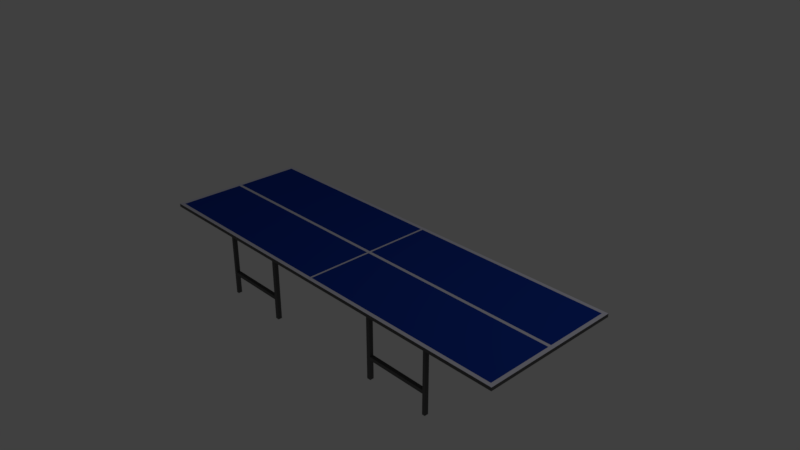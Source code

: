 # Source: galds_Liene.blend  (saved by Blender 2.78.0; exported with 4.5.12 LTS)
import bpy
from mathutils import Matrix  # noqa: F401  (used for matrix-valued properties, if any)

bpy.ops.wm.read_factory_settings(use_empty=True)
scene = bpy.context.scene
scene.name = 'Scene'

# ---- collections
col_collection_1 = bpy.data.collections.new('Collection 1'); scene.collection.children.link(col_collection_1)

# ---- materials (node trees are filled in below, after node groups)
mat_white = bpy.data.materials.new('White')
mat_white.alpha_threshold = 0.0
mat_white.use_transparent_shadow = False
mat_white.diffuse_color = (0.691, 0.6854, 0.7874, 1.0)
mat_white.roughness = 0.5
mat_white.line_color = (0.0, 0.0, 0.0, 1.0)
mat_blue = bpy.data.materials.new('Blue')
mat_blue.alpha_threshold = 0.0
mat_blue.use_transparent_shadow = False
mat_blue.diffuse_color = (0.008134, 0.04114, 0.3343, 1.0)
mat_blue.specular_color = (0.005075, 0.003121, 0.1789)
mat_blue.roughness = 0.5
mat_gray = bpy.data.materials.new('Gray')
mat_gray.alpha_threshold = 0.0
mat_gray.use_transparent_shadow = False
mat_gray.diffuse_color = (0.1282, 0.1282, 0.1282, 1.0)
mat_gray.specular_color = (0.04202, 0.04202, 0.04202)
mat_gray.roughness = 0.5
mat_material = bpy.data.materials.new('Material')
mat_material.alpha_threshold = 0.0
mat_material.use_transparent_shadow = False
mat_material.roughness = 0.5

# ---- material node trees

# ---- world
world_world = bpy.data.worlds.new('World'); scene.world = world_world
world_world.color = (0.05088, 0.05088, 0.05088)
world_world.use_sun_shadow = False
world_world.sun_shadow_jitter_overblur = 0.0
world_world.cycles.sampling_method = 'MANUAL'

# ---- cameras
cam_camera = bpy.data.cameras.new('Camera')
cam_camera.clip_end = 100.0
cam_camera.lens = 35.0
cam_camera.sensor_width = 32.0
cam_camera.sensor_height = 18.0
cam_camera.ortho_scale = 7.314
cam_camera.dof.focus_distance = 0.0
cam_camera.dof.aperture_fstop = 128.0

# ---- lights
light_lamp = bpy.data.lights.new('Lamp', 'POINT')
light_lamp.transmission_factor = 0.0
light_lamp.cutoff_distance = 30.0
light_lamp.energy = 100.0
light_lamp.shadow_buffer_clip_start = 1.001
light_lamp.shadow_soft_size = 0.1
light_lamp.shadow_maximum_resolution = 0.006
light_lamp.use_absolute_resolution = True

# ---- meshes
me_cube = bpy.data.meshes.new('Cube')
me_cube.from_pydata([(-1.0, -1.0, -1.0), (-1.0, -1.0, 1.0), (-0.304, -1.0, -1.0), (-0.6373, -1.0, -1.0), (-0.304, -1.0, 1.0), (-0.6373, -1.0, 1.0), (-1.0, -0.8514, -1.0), (-1.0, -0.8514, 1.0), (-0.304, -0.8514, 1.0), (-0.6373, -0.8514, 1.0), (-0.304, -0.8514, -1.0), (-0.6373, -0.8514, -1.0), (-1.0, -0.7957, -1.0), (-1.0, -0.7957, 1.0), (-0.304, -0.7957, -1.0), (-0.6373, -0.7957, -1.0), (-0.304, -0.7957, 1.0), (-0.6373, -0.7957, 1.0), (-0.6229, -1.0, -1.0), (-0.6229, -1.0, 1.0), (-0.6229, -0.8514, -1.0), (-0.6229, -0.8514, 1.0), (-0.6229, -0.7957, 1.0), (-0.6229, -0.7957, -1.0), (-0.3228, -0.8514, 1.0), (-0.3228, -0.7957, 1.0), (-0.3228, -1.0, -1.0), (-0.3228, -1.0, 1.0), (-0.3228, -0.8514, -1.0), (-0.3228, -0.7957, -1.0), (-0.304, -0.7957, 44.64), (-0.304, -0.8514, 44.64), (-0.6373, -0.7957, 44.64), (-0.6373, -0.8514, 44.64), (-0.3228, -0.8514, 44.64), (-0.3228, -0.7957, 44.64), (-0.6229, -0.8514, 44.64), (-0.6229, -0.7957, 44.64), (-0.6229, -0.8514, 15.55), (-0.6229, -0.8514, 30.09), (-0.6373, -0.8514, 30.09), (-0.6373, -0.8514, 15.55), (-0.6229, -0.7957, 15.55), (-0.6229, -0.7957, 30.09), (-0.6373, -0.7957, 30.09), (-0.6373, -0.7957, 15.55), (-0.304, -0.7957, 15.55), (-0.304, -0.7957, 30.09), (-0.304, -0.8514, 30.09), (-0.304, -0.8514, 15.55), (-0.3228, -0.7957, 15.55), (-0.3228, -0.7957, 30.09), (-0.3228, -0.8514, 15.55), (-0.3228, -0.8514, 30.09), (-0.6229, -0.8514, 32.17), (-0.6229, -0.7957, 32.17), (-0.6373, -0.8514, 32.17), (-0.6373, -0.7957, 32.17), (-0.304, -0.7957, 32.17), (-0.3228, -0.7957, 32.17), (-0.3228, -0.8514, 32.17), (-0.304, -0.8514, 32.17), (-0.9818, -1.0, -1.0), (-0.9818, -1.0, 1.0), (-0.9818, -0.8514, 1.0), (-0.9818, -0.8514, -1.0), (-0.9818, -0.7957, -1.0), (-0.9818, -0.7957, 1.0), (-0.304, -0.9476, 1.0), (-0.6373, -0.9476, 1.0), (-1.0, -0.9476, -1.0), (-1.0, -0.9476, 1.0), (-0.304, -0.9476, -1.0), (-0.6373, -0.9476, -1.0), (-0.6229, -0.9476, -1.0), (-0.6229, -0.9476, 1.0), (-0.3228, -0.9476, 1.0), (-0.3228, -0.9476, -1.0), (-0.9818, -0.9476, 1.0), (-0.9818, -0.9476, -1.0), (-1.0, -0.02258, -1.0), (-1.0, -0.02258, 1.0), (-0.304, -0.02258, -1.0), (-0.6373, -0.02258, -1.0), (-0.304, -0.02258, 1.0), (-0.6373, -0.02258, 1.0), (-0.6229, -0.02258, -1.0), (-0.6229, -0.02258, 1.0), (-0.3228, -0.02258, 1.0), (-0.3228, -0.02258, -1.0), (-0.9818, -0.02258, 1.0), (-0.9818, -0.02258, -1.0), (-0.1664, -0.2942, -1.913), (-0.004707, -1.0, -1.0), (-0.004707, -1.0, 1.0), (-0.004707, -0.8514, -1.0), (-0.004707, -0.8514, 1.0), (-0.004707, -0.7957, 1.0), (-0.004707, -0.7957, -1.0), (-0.004707, -0.9476, -1.0), (-0.004707, -0.9476, 1.0), (-0.004707, -0.02258, -1.0), (-0.004707, -0.02258, 1.0), (-0.01186, -0.8596, 14.14), (1.0, -1.0, -1.0), (1.0, -1.0, 1.0), (0.0, -1.0, -1.0), (0.0, -1.0, 1.0), (0.304, -1.0, -1.0), (0.6373, -1.0, -1.0), (0.304, -1.0, 1.0), (0.6373, -1.0, 1.0), (1.0, -0.8514, -1.0), (1.0, -0.8514, 1.0), (0.0, -0.8514, 1.0), (0.0, -0.8514, -1.0), (0.304, -0.8514, 1.0), (0.6373, -0.8514, 1.0), (0.304, -0.8514, -1.0), (0.6373, -0.8514, -1.0), (1.0, -0.7957, -1.0), (1.0, -0.7957, 1.0), (0.0, -0.7957, -1.0), (0.304, -0.7957, -1.0), (0.6373, -0.7957, -1.0), (0.0, -0.7957, 1.0), (0.304, -0.7957, 1.0), (0.6373, -0.7957, 1.0), (0.6229, -1.0, -1.0), (0.6229, -1.0, 1.0), (0.6229, -0.8514, -1.0), (0.6229, -0.8514, 1.0), (0.6229, -0.7957, 1.0), (0.6229, -0.7957, -1.0), (0.3228, -0.8514, 1.0), (0.3228, -0.7957, 1.0), (0.3228, -1.0, -1.0), (0.3228, -1.0, 1.0), (0.3228, -0.8514, -1.0), (0.3228, -0.7957, -1.0), (0.304, -0.7957, 44.64), (0.304, -0.8514, 44.64), (0.6373, -0.7957, 44.64), (0.6373, -0.8514, 44.64), (0.3228, -0.8514, 44.64), (0.3228, -0.7957, 44.64), (0.6229, -0.8514, 44.64), (0.6229, -0.7957, 44.64), (0.6229, -0.8514, 15.55), (0.6229, -0.8514, 30.09), (0.6373, -0.8514, 30.09), (0.6373, -0.8514, 15.55), (0.6229, -0.7957, 15.55), (0.6229, -0.7957, 30.09), (0.6373, -0.7957, 30.09), (0.6373, -0.7957, 15.55), (0.304, -0.7957, 15.55), (0.304, -0.7957, 30.09), (0.304, -0.8514, 30.09), (0.304, -0.8514, 15.55), (0.3228, -0.7957, 15.55), (0.3228, -0.7957, 30.09), (0.3228, -0.8514, 15.55), (0.3228, -0.8514, 30.09), (0.6229, -0.8514, 32.17), (0.6229, -0.7957, 32.17), (0.6373, -0.8514, 32.17), (0.6373, -0.7957, 32.17), (0.304, -0.7957, 32.17), (0.3228, -0.7957, 32.17), (0.3228, -0.8514, 32.17), (0.304, -0.8514, 32.17), (0.9818, -1.0, -1.0), (0.9818, -1.0, 1.0), (0.9818, -0.8514, 1.0), (0.9818, -0.8514, -1.0), (0.9818, -0.7957, -1.0), (0.9818, -0.7957, 1.0), (0.0, -0.9476, 1.0), (0.304, -0.9476, 1.0), (0.6373, -0.9476, 1.0), (1.0, -0.9476, -1.0), (1.0, -0.9476, 1.0), (0.0, -0.9476, -1.0), (0.304, -0.9476, -1.0), (0.6373, -0.9476, -1.0), (0.6229, -0.9476, -1.0), (0.6229, -0.9476, 1.0), (0.3228, -0.9476, 1.0), (0.3228, -0.9476, -1.0), (0.9818, -0.9476, 1.0), (0.9818, -0.9476, -1.0), (1.0, -0.02258, -1.0), (1.0, -0.02258, 1.0), (0.0, -0.02258, -1.0), (0.304, -0.02258, -1.0), (0.6373, -0.02258, -1.0), (0.0, -0.02258, 1.0), (0.304, -0.02258, 1.0), (0.6373, -0.02258, 1.0), (0.6229, -0.02258, -1.0), (0.6229, -0.02258, 1.0), (0.3228, -0.02258, 1.0), (0.3228, -0.02258, -1.0), (0.9818, -0.02258, 1.0), (0.9818, -0.02258, -1.0), (0.1664, -0.2942, -1.913), (0.004707, -1.0, -1.0), (0.004707, -1.0, 1.0), (0.004707, -0.8514, -1.0), (0.004707, -0.8514, 1.0), (0.004707, -0.7957, 1.0), (0.004707, -0.7957, -1.0), (0.004707, -0.9476, -1.0), (0.004707, -0.9476, 1.0), (0.004707, -0.02258, -1.0), (0.004707, -0.02258, 1.0), (0.01186, -0.8596, 14.14), (-1.0, 1.0, -1.0), (-1.0, 1.0, 1.0), (-1.0, 0.0, -1.0), (-1.0, 0.0, 1.0), (-0.304, 1.0, -1.0), (-0.6373, 1.0, -1.0), (-0.304, 1.0, 1.0), (-0.6373, 1.0, 1.0), (-0.304, 0.0, -1.0), (-0.6373, 0.0, -1.0), (-0.6373, 0.0, 1.0), (-0.304, 0.0, 1.0), (-1.0, 0.8514, -1.0), (-1.0, 0.8514, 1.0), (-0.304, 0.8514, 1.0), (-0.6373, 0.8514, 1.0), (-0.304, 0.8514, -1.0), (-0.6373, 0.8514, -1.0), (-1.0, 0.7957, -1.0), (-1.0, 0.7957, 1.0), (-0.304, 0.7957, -1.0), (-0.6373, 0.7957, -1.0), (-0.304, 0.7957, 1.0), (-0.6373, 0.7957, 1.0), (-0.6229, 1.0, -1.0), (-0.6229, 1.0, 1.0), (-0.6229, 0.0, -1.0), (-0.6229, 0.0, 1.0), (-0.6229, 0.8514, -1.0), (-0.6229, 0.8514, 1.0), (-0.6229, 0.7957, 1.0), (-0.6229, 0.7957, -1.0), (-0.3228, 0.0, 1.0), (-0.3228, 0.8514, 1.0), (-0.3228, 0.7957, 1.0), (-0.3228, 1.0, -1.0), (-0.3228, 1.0, 1.0), (-0.3228, 0.0, -1.0), (-0.3228, 0.8514, -1.0), (-0.3228, 0.7957, -1.0), (-0.304, 0.7957, 44.64), (-0.304, 0.8514, 44.64), (-0.6373, 0.7957, 44.64), (-0.6373, 0.8514, 44.64), (-0.3228, 0.8514, 44.64), (-0.3228, 0.7957, 44.64), (-0.6229, 0.8514, 44.64), (-0.6229, 0.7957, 44.64), (-0.6229, 0.8514, 15.55), (-0.6229, 0.8514, 30.09), (-0.6373, 0.8514, 30.09), (-0.6373, 0.8514, 15.55), (-0.6229, 0.7957, 15.55), (-0.6229, 0.7957, 30.09), (-0.6373, 0.7957, 30.09), (-0.6373, 0.7957, 15.55), (-0.304, 0.7957, 15.55), (-0.304, 0.7957, 30.09), (-0.304, 0.8514, 30.09), (-0.304, 0.8514, 15.55), (-0.3228, 0.7957, 15.55), (-0.3228, 0.7957, 30.09), (-0.3228, 0.8514, 15.55), (-0.3228, 0.8514, 30.09), (-0.6229, 0.8514, 32.17), (-0.6229, 0.7957, 32.17), (-0.6373, 0.8514, 32.17), (-0.6373, 0.7957, 32.17), (-0.304, 0.7957, 32.17), (-0.3228, 0.7957, 32.17), (-0.3228, 0.8514, 32.17), (-0.304, 0.8514, 32.17), (-0.9818, 1.0, -1.0), (-0.9818, 1.0, 1.0), (-0.9818, 0.0, -1.0), (-0.9818, 0.0, 1.0), (-0.9818, 0.8514, 1.0), (-0.9818, 0.8514, -1.0), (-0.9818, 0.7957, -1.0), (-0.9818, 0.7957, 1.0), (-0.304, 0.9476, 1.0), (-0.6373, 0.9476, 1.0), (-1.0, 0.9476, -1.0), (-1.0, 0.9476, 1.0), (-0.304, 0.9476, -1.0), (-0.6373, 0.9476, -1.0), (-0.6229, 0.9476, -1.0), (-0.6229, 0.9476, 1.0), (-0.3228, 0.9476, 1.0), (-0.3228, 0.9476, -1.0), (-0.9818, 0.9476, 1.0), (-0.9818, 0.9476, -1.0), (-1.0, 0.02258, -1.0), (-1.0, 0.02258, 1.0), (-0.304, 0.02258, -1.0), (-0.6373, 0.02258, -1.0), (-0.304, 0.02258, 1.0), (-0.6373, 0.02258, 1.0), (-0.6229, 0.02258, -1.0), (-0.6229, 0.02258, 1.0), (-0.3228, 0.02258, 1.0), (-0.3228, 0.02258, -1.0), (-0.9818, 0.02258, 1.0), (-0.9818, 0.02258, -1.0), (-0.1664, 0.2942, -1.913), (-0.004707, 0.0, 1.0), (-0.004707, 1.0, -1.0), (-0.004707, 1.0, 1.0), (-0.004707, 0.0, -1.0), (-0.004707, 0.8514, -1.0), (-0.004707, 0.8514, 1.0), (-0.004707, 0.7957, 1.0), (-0.004707, 0.7957, -1.0), (-0.004707, 0.9476, -1.0), (-0.004707, 0.9476, 1.0), (-0.004707, 0.02258, -1.0), (-0.004707, 0.02258, 1.0), (-0.01186, 0.8596, 14.14), (1.0, 1.0, -1.0), (1.0, 1.0, 1.0), (1.0, 0.0, -1.0), (1.0, 0.0, 1.0), (0.0, 1.0, -1.0), (0.0, 1.0, 1.0), (0.0, 0.0, 1.0), (0.0, 0.0, -1.0), (0.304, 1.0, -1.0), (0.6373, 1.0, -1.0), (0.304, 1.0, 1.0), (0.6373, 1.0, 1.0), (0.304, 0.0, -1.0), (0.6373, 0.0, -1.0), (0.6373, 0.0, 1.0), (0.304, 0.0, 1.0), (1.0, 0.8514, -1.0), (1.0, 0.8514, 1.0), (0.0, 0.8514, 1.0), (0.0, 0.8514, -1.0), (0.304, 0.8514, 1.0), (0.6373, 0.8514, 1.0), (0.304, 0.8514, -1.0), (0.6373, 0.8514, -1.0), (1.0, 0.7957, -1.0), (1.0, 0.7957, 1.0), (0.0, 0.7957, -1.0), (0.304, 0.7957, -1.0), (0.6373, 0.7957, -1.0), (0.0, 0.7957, 1.0), (0.304, 0.7957, 1.0), (0.6373, 0.7957, 1.0), (0.6229, 1.0, -1.0), (0.6229, 1.0, 1.0), (0.6229, 0.0, -1.0), (0.6229, 0.0, 1.0), (0.6229, 0.8514, -1.0), (0.6229, 0.8514, 1.0), (0.6229, 0.7957, 1.0), (0.6229, 0.7957, -1.0), (0.3228, 0.0, 1.0), (0.3228, 0.8514, 1.0), (0.3228, 0.7957, 1.0), (0.3228, 1.0, -1.0), (0.3228, 1.0, 1.0), (0.3228, 0.0, -1.0), (0.3228, 0.8514, -1.0), (0.3228, 0.7957, -1.0), (0.304, 0.7957, 44.64), (0.304, 0.8514, 44.64), (0.6373, 0.7957, 44.64), (0.6373, 0.8514, 44.64), (0.3228, 0.8514, 44.64), (0.3228, 0.7957, 44.64), (0.6229, 0.8514, 44.64), (0.6229, 0.7957, 44.64), (0.6229, 0.8514, 15.55), (0.6229, 0.8514, 30.09), (0.6373, 0.8514, 30.09), (0.6373, 0.8514, 15.55), (0.6229, 0.7957, 15.55), (0.6229, 0.7957, 30.09), (0.6373, 0.7957, 30.09), (0.6373, 0.7957, 15.55), (0.304, 0.7957, 15.55), (0.304, 0.7957, 30.09), (0.304, 0.8514, 30.09), (0.304, 0.8514, 15.55), (0.3228, 0.7957, 15.55), (0.3228, 0.7957, 30.09), (0.3228, 0.8514, 15.55), (0.3228, 0.8514, 30.09), (0.6229, 0.8514, 32.17), (0.6229, 0.7957, 32.17), (0.6373, 0.8514, 32.17), (0.6373, 0.7957, 32.17), (0.304, 0.7957, 32.17), (0.3228, 0.7957, 32.17), (0.3228, 0.8514, 32.17), (0.304, 0.8514, 32.17), (0.9818, 1.0, -1.0), (0.9818, 1.0, 1.0), (0.9818, 0.0, -1.0), (0.9818, 0.0, 1.0), (0.9818, 0.8514, 1.0), (0.9818, 0.8514, -1.0), (0.9818, 0.7957, -1.0), (0.9818, 0.7957, 1.0), (0.0, 0.9476, 1.0), (0.304, 0.9476, 1.0), (0.6373, 0.9476, 1.0), (1.0, 0.9476, -1.0), (1.0, 0.9476, 1.0), (0.0, 0.9476, -1.0), (0.304, 0.9476, -1.0), (0.6373, 0.9476, -1.0), (0.6229, 0.9476, -1.0), (0.6229, 0.9476, 1.0), (0.3228, 0.9476, 1.0), (0.3228, 0.9476, -1.0), (0.9818, 0.9476, 1.0), (0.9818, 0.9476, -1.0), (1.0, 0.02258, -1.0), (1.0, 0.02258, 1.0), (0.0, 0.02258, -1.0), (0.304, 0.02258, -1.0), (0.6373, 0.02258, -1.0), (0.0, 0.02258, 1.0), (0.304, 0.02258, 1.0), (0.6373, 0.02258, 1.0), (0.6229, 0.02258, -1.0), (0.6229, 0.02258, 1.0), (0.3228, 0.02258, 1.0), (0.3228, 0.02258, -1.0), (0.9818, 0.02258, 1.0), (0.9818, 0.02258, -1.0), (0.1664, 0.2942, -1.913), (0.004707, 0.0, 1.0), (0.004707, 1.0, -1.0), (0.004707, 1.0, 1.0), (0.004707, 0.0, -1.0), (0.004707, 0.8514, -1.0), (0.004707, 0.8514, 1.0), (0.004707, 0.7957, 1.0), (0.004707, 0.7957, -1.0), (0.004707, 0.9476, -1.0), (0.004707, 0.9476, 1.0), (0.004707, 0.02258, -1.0), (0.004707, 0.02258, 1.0), (0.01186, 0.8596, 14.14)], [], [(79, 62, 0, 70), (78, 71, 1, 63), (62, 63, 1, 0), (80, 81, 221, 220), (93, 94, 4, 2), (18, 19, 5, 3), (100, 68, 4, 94), (75, 69, 5, 19), (99, 93, 2, 72), (74, 18, 3, 73), (23, 20, 11, 15), (98, 95, 10, 14), (97, 16, 8, 96), (70, 71, 7, 6), (67, 13, 7, 64), (66, 65, 6, 12), (91, 66, 12, 80), (90, 81, 13, 67), (102, 84, 16, 97), (87, 85, 17, 22), (101, 98, 14, 82), (86, 23, 15, 83), (6, 7, 13, 12), (89, 29, 23, 86), (88, 87, 22, 25), (25, 22, 21, 24), (29, 28, 20, 23), (77, 26, 18, 74), (76, 75, 19, 27), (26, 27, 19, 18), (2, 4, 27, 26), (68, 76, 27, 4), (72, 2, 26, 77), (14, 10, 28, 29), (84, 88, 25, 16), (82, 14, 29, 89), (37, 32, 33, 36), (30, 35, 34, 31), (34, 60, 61, 31), (22, 17, 45, 42), (42, 45, 44, 43), (17, 9, 41, 45), (45, 41, 40, 44), (21, 22, 42, 38), (38, 42, 43, 39), (9, 21, 38, 41), (41, 38, 39, 40), (24, 8, 49, 52), (52, 49, 48, 53), (25, 24, 52, 50), (50, 52, 53, 51), (8, 16, 46, 49), (49, 46, 47, 48), (16, 25, 50, 46), (46, 50, 51, 47), (43, 44, 57, 55), (44, 40, 56, 57), (37, 55, 57, 32), (40, 39, 54, 56), (53, 48, 61, 60), (30, 58, 59, 35), (31, 61, 58, 30), (35, 59, 60, 34), (55, 59, 51, 43), (48, 47, 58, 61), (47, 51, 59, 58), (36, 54, 55, 37), (33, 56, 54, 36), (32, 57, 56, 33), (43, 51, 53, 39), (55, 54, 60, 59), (54, 39, 53, 60), (85, 90, 67, 17), (83, 15, 66, 91), (15, 11, 65, 66), (17, 67, 64, 9), (3, 5, 63, 62), (69, 78, 63, 5), (73, 3, 62, 79), (11, 73, 79, 65), (9, 64, 78, 69), (10, 72, 77, 28), (8, 24, 76, 68), (24, 21, 75, 76), (28, 77, 74, 20), (0, 1, 71, 70), (20, 74, 73, 11), (95, 99, 72, 10), (21, 9, 69, 75), (96, 8, 68, 100), (64, 7, 71, 78), (65, 79, 70, 6), (227, 83, 91, 292), (228, 293, 90, 85), (226, 82, 89, 255), (229, 250, 88, 84), (250, 245, 87, 88), (255, 89, 86, 244), (244, 86, 83, 227), (326, 101, 82, 226), (245, 228, 85, 87), (323, 229, 84, 102), (293, 221, 81, 90), (292, 91, 80, 220), (12, 13, 81, 80), (342, 323, 102, 197), (343, 194, 101, 326), (114, 96, 100, 178), (115, 183, 99, 95), (194, 122, 98, 101), (197, 102, 97, 125), (125, 97, 96, 114), (122, 115, 95, 98), (183, 106, 93, 99), (178, 100, 94, 107), (106, 107, 94, 93), (191, 181, 104, 172), (190, 173, 105, 182), (172, 104, 105, 173), (192, 338, 339, 193), (207, 108, 110, 208), (128, 109, 111, 129), (214, 208, 110, 179), (187, 129, 111, 180), (213, 184, 108, 207), (186, 185, 109, 128), (133, 124, 119, 130), (212, 123, 118, 209), (211, 210, 116, 126), (181, 112, 113, 182), (177, 174, 113, 121), (176, 120, 112, 175), (205, 192, 120, 176), (204, 177, 121, 193), (216, 211, 126, 198), (201, 132, 127, 199), (215, 195, 123, 212), (200, 196, 124, 133), (112, 120, 121, 113), (203, 200, 133, 139), (202, 135, 132, 201), (135, 134, 131, 132), (139, 133, 130, 138), (189, 186, 128, 136), (188, 137, 129, 187), (136, 128, 129, 137), (108, 136, 137, 110), (179, 110, 137, 188), (184, 189, 136, 108), (123, 139, 138, 118), (198, 126, 135, 202), (195, 203, 139, 123), (147, 146, 143, 142), (140, 141, 144, 145), (144, 141, 171, 170), (132, 152, 155, 127), (152, 153, 154, 155), (127, 155, 151, 117), (155, 154, 150, 151), (131, 148, 152, 132), (148, 149, 153, 152), (117, 151, 148, 131), (151, 150, 149, 148), (134, 162, 159, 116), (162, 163, 158, 159), (135, 160, 162, 134), (160, 161, 163, 162), (116, 159, 156, 126), (159, 158, 157, 156), (126, 156, 160, 135), (156, 157, 161, 160), (153, 165, 167, 154), (154, 167, 166, 150), (147, 142, 167, 165), (150, 166, 164, 149), (163, 170, 171, 158), (140, 145, 169, 168), (141, 140, 168, 171), (145, 144, 170, 169), (165, 153, 161, 169), (158, 171, 168, 157), (157, 168, 169, 161), (146, 147, 165, 164), (143, 146, 164, 166), (142, 143, 166, 167), (153, 149, 163, 161), (165, 169, 170, 164), (164, 170, 163, 149), (199, 127, 177, 204), (196, 205, 176, 124), (124, 176, 175, 119), (127, 117, 174, 177), (109, 172, 173, 111), (180, 111, 173, 190), (185, 191, 172, 109), (119, 175, 191, 185), (117, 180, 190, 174), (118, 138, 189, 184), (116, 179, 188, 134), (134, 188, 187, 131), (138, 130, 186, 189), (104, 181, 182, 105), (130, 119, 185, 186), (209, 118, 184, 213), (131, 187, 180, 117), (210, 214, 179, 116), (174, 190, 182, 113), (175, 112, 181, 191), (349, 418, 205, 196), (350, 199, 204, 419), (348, 381, 203, 195), (351, 198, 202, 376), (376, 202, 201, 371), (381, 370, 200, 203), (370, 349, 196, 200), (456, 348, 195, 215), (371, 201, 199, 350), (453, 216, 198, 351), (419, 204, 193, 339), (418, 338, 192, 205), (120, 192, 193, 121), (342, 197, 216, 453), (343, 456, 215, 194), (114, 178, 214, 210), (115, 209, 213, 183), (194, 215, 212, 122), (197, 125, 211, 216), (125, 114, 210, 211), (122, 212, 209, 115), (183, 213, 207, 106), (178, 107, 208, 214), (106, 207, 208, 107), (309, 300, 218, 290), (308, 291, 219, 301), (290, 218, 219, 291), (310, 220, 221, 311), (324, 222, 224, 325), (242, 223, 225, 243), (332, 325, 224, 298), (305, 243, 225, 299), (331, 302, 222, 324), (304, 303, 223, 242), (249, 239, 235, 246), (330, 238, 234, 327), (329, 328, 232, 240), (300, 230, 231, 301), (297, 294, 231, 237), (296, 236, 230, 295), (321, 310, 236, 296), (320, 297, 237, 311), (334, 329, 240, 314), (317, 248, 241, 315), (333, 312, 238, 330), (316, 313, 239, 249), (230, 236, 237, 231), (319, 316, 249, 257), (318, 252, 248, 317), (252, 251, 247, 248), (257, 249, 246, 256), (307, 304, 242, 253), (306, 254, 243, 305), (253, 242, 243, 254), (222, 253, 254, 224), (298, 224, 254, 306), (302, 307, 253, 222), (238, 257, 256, 234), (314, 240, 252, 318), (312, 319, 257, 238), (265, 264, 261, 260), (258, 259, 262, 263), (262, 259, 289, 288), (248, 270, 273, 241), (270, 271, 272, 273), (241, 273, 269, 233), (273, 272, 268, 269), (247, 266, 270, 248), (266, 267, 271, 270), (233, 269, 266, 247), (269, 268, 267, 266), (251, 280, 277, 232), (280, 281, 276, 277), (252, 278, 280, 251), (278, 279, 281, 280), (232, 277, 274, 240), (277, 276, 275, 274), (240, 274, 278, 252), (274, 275, 279, 278), (271, 283, 285, 272), (272, 285, 284, 268), (265, 260, 285, 283), (268, 284, 282, 267), (281, 288, 289, 276), (258, 263, 287, 286), (259, 258, 286, 289), (263, 262, 288, 287), (283, 271, 279, 287), (276, 289, 286, 275), (275, 286, 287, 279), (264, 265, 283, 282), (261, 264, 282, 284), (260, 261, 284, 285), (271, 267, 281, 279), (283, 287, 288, 282), (282, 288, 281, 267), (315, 241, 297, 320), (313, 321, 296, 239), (239, 296, 295, 235), (241, 233, 294, 297), (223, 290, 291, 225), (299, 225, 291, 308), (303, 309, 290, 223), (235, 295, 309, 303), (233, 299, 308, 294), (234, 256, 307, 302), (232, 298, 306, 251), (251, 306, 305, 247), (256, 246, 304, 307), (218, 300, 301, 219), (246, 235, 303, 304), (327, 234, 302, 331), (247, 305, 299, 233), (328, 332, 298, 232), (294, 308, 301, 231), (295, 230, 300, 309), (227, 292, 321, 313), (228, 315, 320, 293), (226, 255, 319, 312), (229, 314, 318, 250), (250, 318, 317, 245), (255, 244, 316, 319), (244, 227, 313, 316), (326, 226, 312, 333), (245, 317, 315, 228), (323, 334, 314, 229), (293, 320, 311, 221), (292, 220, 310, 321), (236, 310, 311, 237), (342, 443, 334, 323), (343, 326, 333, 440), (354, 424, 332, 328), (355, 327, 331, 429), (440, 333, 330, 362), (443, 365, 329, 334), (365, 354, 328, 329), (362, 330, 327, 355), (429, 331, 324, 340), (424, 341, 325, 332), (340, 324, 325, 341), (437, 416, 336, 427), (436, 428, 337, 417), (416, 417, 337, 336), (438, 439, 339, 338), (454, 455, 346, 344), (368, 369, 347, 345), (462, 425, 346, 455), (433, 426, 347, 369), (461, 454, 344, 430), (432, 368, 345, 431), (375, 372, 359, 364), (460, 457, 358, 363), (459, 366, 356, 458), (427, 428, 353, 352), (423, 361, 353, 420), (422, 421, 352, 360), (451, 422, 360, 438), (450, 439, 361, 423), (464, 444, 366, 459), (447, 445, 367, 374), (463, 460, 363, 441), (446, 375, 364, 442), (352, 353, 361, 360), (449, 383, 375, 446), (448, 447, 374, 378), (378, 374, 373, 377), (383, 382, 372, 375), (435, 379, 368, 432), (434, 433, 369, 380), (379, 380, 369, 368), (344, 346, 380, 379), (425, 434, 380, 346), (430, 344, 379, 435), (363, 358, 382, 383), (444, 448, 378, 366), (441, 363, 383, 449), (391, 386, 387, 390), (384, 389, 388, 385), (388, 414, 415, 385), (374, 367, 399, 396), (396, 399, 398, 397), (367, 357, 395, 399), (399, 395, 394, 398), (373, 374, 396, 392), (392, 396, 397, 393), (357, 373, 392, 395), (395, 392, 393, 394), (377, 356, 403, 406), (406, 403, 402, 407), (378, 377, 406, 404), (404, 406, 407, 405), (356, 366, 400, 403), (403, 400, 401, 402), (366, 378, 404, 400), (400, 404, 405, 401), (397, 398, 411, 409), (398, 394, 410, 411), (391, 409, 411, 386), (394, 393, 408, 410), (407, 402, 415, 414), (384, 412, 413, 389), (385, 415, 412, 384), (389, 413, 414, 388), (409, 413, 405, 397), (402, 401, 412, 415), (401, 405, 413, 412), (390, 408, 409, 391), (387, 410, 408, 390), (386, 411, 410, 387), (397, 405, 407, 393), (409, 408, 414, 413), (408, 393, 407, 414), (445, 450, 423, 367), (442, 364, 422, 451), (364, 359, 421, 422), (367, 423, 420, 357), (345, 347, 417, 416), (426, 436, 417, 347), (431, 345, 416, 437), (359, 431, 437, 421), (357, 420, 436, 426), (358, 430, 435, 382), (356, 377, 434, 425), (377, 373, 433, 434), (382, 435, 432, 372), (336, 337, 428, 427), (372, 432, 431, 359), (457, 461, 430, 358), (373, 357, 426, 433), (458, 356, 425, 462), (420, 353, 428, 436), (421, 437, 427, 352), (349, 442, 451, 418), (350, 419, 450, 445), (348, 441, 449, 381), (351, 376, 448, 444), (376, 371, 447, 448), (381, 449, 446, 370), (370, 446, 442, 349), (456, 463, 441, 348), (371, 350, 445, 447), (453, 351, 444, 464), (419, 339, 439, 450), (418, 451, 438, 338), (360, 361, 439, 438), (342, 453, 464, 443), (343, 440, 463, 456), (354, 458, 462, 424), (355, 429, 461, 457), (440, 362, 460, 463), (443, 464, 459, 365), (365, 459, 458, 354), (362, 355, 457, 460), (429, 340, 454, 461), (424, 462, 455, 341), (340, 341, 455, 454)])
me_cube.polygons.foreach_set('material_index', [0, 2, 2, 2, 2, 2, 2, 2, 0, 0, 1, 1, 2, 2, 2, 0, 0, 2, 2, 2, 1, 1, 2, 1, 2, 2, 1, 0, 2, 2, 2, 2, 0, 1, 2, 1, 0, 0, 2, 2, 2, 2, 2, 2, 2, 2, 2, 2, 2, 2, 2, 2, 2, 2, 2, 2, 2, 2, 2, 2, 2, 2, 2, 2, 2, 2, 2, 2, 2, 2, 0, 2, 2, 1, 1, 2, 2, 2, 0, 1, 2, 1, 2, 2, 1, 2, 1, 1, 2, 2, 2, 0, 0, 2, 0, 2, 2, 0, 0, 0, 2, 2, 2, 0, 2, 2, 0, 2, 0, 0, 2, 2, 0, 0, 2, 2, 0, 2, 2, 2, 2, 2, 2, 2, 0, 0, 1, 1, 2, 2, 2, 0, 0, 2, 2, 2, 1, 1, 2, 1, 2, 2, 1, 0, 2, 2, 2, 2, 0, 1, 2, 1, 0, 0, 2, 2, 2, 2, 2, 2, 2, 2, 2, 2, 2, 2, 2, 2, 2, 2, 2, 2, 2, 2, 2, 2, 2, 2, 2, 2, 2, 2, 2, 2, 2, 2, 0, 2, 2, 1, 1, 2, 2, 2, 0, 1, 2, 1, 2, 2, 1, 2, 1, 1, 2, 2, 2, 0, 0, 2, 0, 2, 2, 0, 0, 0, 2, 2, 2, 0, 2, 2, 0, 2, 0, 0, 2, 2, 0, 0, 2, 2, 0, 2, 2, 2, 2, 2, 2, 2, 0, 0, 1, 1, 2, 2, 2, 0, 0, 2, 2, 2, 1, 1, 2, 1, 2, 2, 1, 0, 2, 2, 2, 2, 0, 1, 2, 1, 0, 0, 2, 2, 2, 2, 2, 2, 2, 2, 2, 2, 2, 2, 2, 2, 2, 2, 2, 2, 2, 2, 2, 2, 2, 2, 2, 2, 2, 2, 2, 2, 2, 2, 0, 2, 2, 1, 1, 2, 2, 2, 0, 1, 2, 1, 2, 2, 1, 2, 1, 1, 2, 2, 2, 0, 0, 2, 0, 2, 2, 0, 0, 0, 2, 2, 2, 0, 2, 2, 0, 2, 0, 0, 2, 2, 0, 0, 2, 2, 0, 2, 2, 2, 2, 2, 2, 2, 0, 0, 1, 1, 2, 2, 2, 0, 0, 2, 2, 2, 1, 1, 2, 1, 2, 2, 1, 0, 2, 2, 2, 2, 0, 1, 2, 1, 0, 0, 2, 2, 2, 2, 2, 2, 2, 2, 2, 2, 2, 2, 2, 2, 2, 2, 2, 2, 2, 2, 2, 2, 2, 2, 2, 2, 2, 2, 2, 2, 2, 2, 0, 2, 2, 1, 1, 2, 2, 2, 0, 1, 2, 1, 2, 2, 1, 2, 1, 1, 2, 2, 2, 0, 0, 2, 0, 2, 2, 0, 0, 0, 2, 2, 2, 0, 2, 2, 0, 2, 0, 0, 2, 2, 0, 0, 2, 2])
me_cube.materials.append(mat_white)
me_cube.materials.append(mat_blue)
me_cube.materials.append(mat_gray)
me_cube.materials.append(mat_material)
me_cube.use_remesh_preserve_volume = False
me_cube.use_remesh_preserve_attributes = False
me_cube.use_mirror_vertex_groups = False
me_cube.update()

# ---- objects
ob_cube = bpy.data.objects.new('Cube', me_cube)
ob_lamp = bpy.data.objects.new('Lamp', light_lamp)
ob_camera = bpy.data.objects.new('Camera', cam_camera)

# ---- transforms, parenting, visibility, modifiers, constraints
ob_cube.location = (0.0, 0.0, 0.0)
ob_cube.scale = (2.964, 1.0, -0.02336)
ob_cube.lock_rotations_4d = False
ob_cube.empty_display_type = 'ARROWS'
ob_cube.lineart.crease_threshold = 0.0
ob_lamp.location = (4.076, 1.005, 5.904)
ob_lamp.rotation_euler = (0.6503, 0.05522, 1.866)
ob_lamp.lock_rotations_4d = False
ob_lamp.empty_display_type = 'ARROWS'
ob_lamp.color = (0.0, 0.0, 0.0, 0.0)
ob_lamp.lineart.crease_threshold = 0.0
ob_camera.location = (7.481, -6.508, 5.344)
ob_camera.rotation_euler = (1.109, 0.0, 0.8149)
ob_camera.lock_rotations_4d = False
ob_camera.empty_display_type = 'ARROWS'
ob_camera.color = (0.0, 0.0, 0.0, 0.0)
ob_camera.display_type = 'WIRE'
ob_camera.lineart.crease_threshold = 0.0

# ---- collection membership
col_collection_1.objects.link(ob_cube)
col_collection_1.objects.link(ob_lamp)
col_collection_1.objects.link(ob_camera)

# ---- scene / render settings (as saved in the file)
scene.camera = ob_camera
scene.frame_start = 1; scene.frame_end = 250; scene.frame_set(1)
scene.render.engine = 'BLENDER_EEVEE_NEXT'
scene.render.resolution_percentage = 50
scene.render.dither_intensity = 0.0
scene.cycles.use_denoising = False
scene.cycles.samples = 128
scene.cycles.sampling_pattern = 'TABULATED_SOBOL'
scene.cycles.light_sampling_threshold = 0.0
scene.cycles.use_adaptive_sampling = False
scene.cycles.use_light_tree = False
scene.cycles.blur_glossy = 0.0
scene.cycles.sample_clamp_indirect = 0.0
scene.view_settings.view_transform = 'Standard'
bpy.context.view_layer.update()
